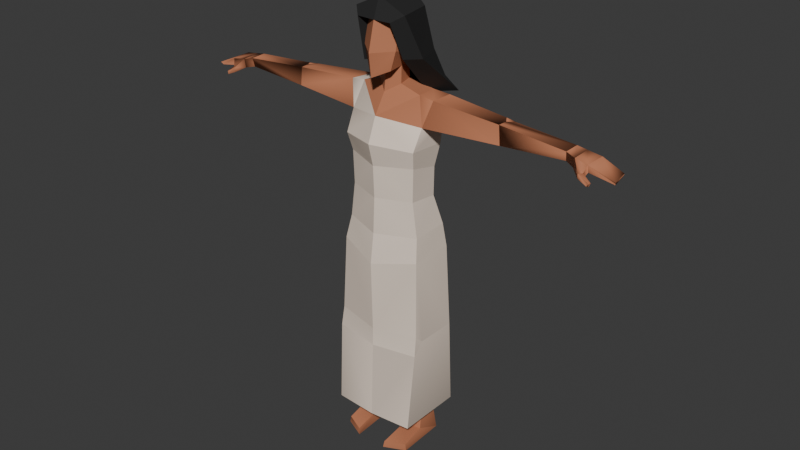 # Source: skeletalmesh_womaninwhite.blend  (saved by Blender 4.3.34; exported with 4.5.12 LTS)
import bpy
from mathutils import Matrix  # noqa: F401  (used for matrix-valued properties, if any)

bpy.ops.wm.read_factory_settings(use_empty=True)
scene = bpy.context.scene
scene.name = 'Scene'

# ---- collections
col_woman_egypt_worker_rig = bpy.data.collections.new('woman-egypt-worker-rig'); scene.collection.children.link(col_woman_egypt_worker_rig)

# ---- materials (node trees are filled in below, after node groups)
mat_5_skin_light = bpy.data.materials.new('5 SKIN-LIGHT')
mat_5_skin_light.alpha_threshold = 0.0
mat_5_skin_light.diffuse_color = (0.5089, 0.1946, 0.1022, 1.0)
mat_5_skin_light.specular_color = (0.5089, 0.1946, 0.1022)
mat_5_skin_light.roughness = 0.5
mat_17_grey_darkest = bpy.data.materials.new('17 GREY-DARKEST')
mat_17_grey_darkest.alpha_threshold = 0.0
mat_17_grey_darkest.diffuse_color = (0.08768, 0.08768, 0.08768, 1.0)
mat_17_grey_darkest.specular_color = (0.0648, 0.0648, 0.0648)
mat_17_grey_darkest.roughness = 0.5
mat_15_brown_white = bpy.data.materials.new('15 BROWN-WHITE')
mat_15_brown_white.alpha_threshold = 0.0
mat_15_brown_white.diffuse_color = (0.8879, 0.7454, 0.624, 1.0)
mat_15_brown_white.specular_color = (0.8879, 0.7454, 0.624)
mat_15_brown_white.roughness = 0.5

# ---- material node trees
mat_5_skin_light.use_nodes = True; mat_5_skin_light.node_tree.nodes.clear()
_N = mat_5_skin_light.node_tree.nodes; _L = mat_5_skin_light.node_tree.links
n0 = _N.new('ShaderNodeOutputMaterial'); n0.name = 'Material Output'; n0.location = (300, 300)
n1 = _N.new('ShaderNodeBsdfDiffuse'); n1.name = 'Diffuse BSDF'; n1.location = (10, 300)
n2 = _N.new('ShaderNodeBsdfPrincipled'); n2.name = 'Principled BSDF'; n2.location = (-49, 120)
n2.distribution = 'GGX'
n2.subsurface_method = 'BURLEY'
n2.inputs[3].default_value = 1.45
n2.inputs[13].default_value = 0.1
n2.inputs[27].default_value = (0.0, 0.0, 0.0, 1.0)
n2.inputs[28].default_value = 1.0
n3 = _N.new('ShaderNodeRGB'); n3.name = 'RGB'; n3.location = (-271, 188)
n3.outputs[0].default_value = (0.5089, 0.1946, 0.1022, 1.0)
_L.new(n3.outputs[0], n2.inputs[0])
_L.new(n3.outputs[0], n1.inputs[0])
_L.new(n2.outputs[0], n0.inputs[0])
n0.is_active_output = True
mat_17_grey_darkest.use_nodes = True; mat_17_grey_darkest.node_tree.nodes.clear()
_N = mat_17_grey_darkest.node_tree.nodes; _L = mat_17_grey_darkest.node_tree.links
n0 = _N.new('ShaderNodeOutputMaterial'); n0.name = 'Material Output'; n0.location = (264, 403)
n0.label = 'Material Out'
n1 = _N.new('ShaderNodeBsdfDiffuse'); n1.name = 'Diffuse BSDF'; n1.location = (-5, 395)
n2 = _N.new('ShaderNodeBsdfPrincipled'); n2.name = 'Principled BSDF'; n2.location = (-49, 120)
n2.distribution = 'GGX'
n2.subsurface_method = 'BURLEY'
n2.inputs[3].default_value = 1.45
n2.inputs[13].default_value = 0.1
n2.inputs[27].default_value = (0.0, 0.0, 0.0, 1.0)
n2.inputs[28].default_value = 1.0
n3 = _N.new('ShaderNodeRGB'); n3.name = 'RGB'; n3.location = (-271, 188)
n3.outputs[0].default_value = (0.02843, 0.02843, 0.02843, 1.0)
_L.new(n3.outputs[0], n2.inputs[0])
_L.new(n2.outputs[0], n0.inputs[0])
_L.new(n3.outputs[0], n1.inputs[0])
n0.is_active_output = True
mat_15_brown_white.use_nodes = True; mat_15_brown_white.node_tree.nodes.clear()
_N = mat_15_brown_white.node_tree.nodes; _L = mat_15_brown_white.node_tree.links
n0 = _N.new('ShaderNodeOutputMaterial'); n0.name = 'Material Output'; n0.location = (300, 300)
n1 = _N.new('ShaderNodeBsdfDiffuse'); n1.name = 'Diffuse BSDF'; n1.location = (10, 300)
n2 = _N.new('ShaderNodeBsdfPrincipled'); n2.name = 'Principled BSDF'; n2.location = (-49, 120)
n2.distribution = 'GGX'
n2.subsurface_method = 'BURLEY'
n2.inputs[3].default_value = 1.45
n2.inputs[13].default_value = 0.1
n2.inputs[27].default_value = (0.0, 0.0, 0.0, 1.0)
n2.inputs[28].default_value = 1.0
n3 = _N.new('ShaderNodeRGB'); n3.name = 'RGB'; n3.location = (-271, 188)
n3.outputs[0].default_value = (0.8879, 0.7454, 0.624, 1.0)
_L.new(n3.outputs[0], n2.inputs[0])
_L.new(n2.outputs[0], n0.inputs[0])
_L.new(n3.outputs[0], n1.inputs[0])
n0.is_active_output = True

# ---- world
world_world = bpy.data.worlds.new('World'); scene.world = world_world
world_world.use_nodes = True; world_world.node_tree.nodes.clear()
_N = world_world.node_tree.nodes; _L = world_world.node_tree.links
n0 = _N.new('ShaderNodeOutputWorld'); n0.name = 'World Output'; n0.location = (300, 300)
n1 = _N.new('ShaderNodeBackground'); n1.name = 'Background'; n1.location = (10, 300)
n1.inputs[0].default_value = (0.05088, 0.05088, 0.05088, 1.0)
_L.new(n1.outputs[0], n0.inputs[0])
n0.is_active_output = True
world_world.color = (0.05088, 0.05088, 0.05088)
world_world.sun_shadow_jitter_overblur = 0.0

# ---- meshes
me_woman_egypt_worker_rig = bpy.data.meshes.new('woman-egypt-worker-rig')
me_woman_egypt_worker_rig.from_pydata([(-0.1392, 0.05613, 1.196), (-0.144, 0.08948, 0.004775), (-0.1505, -0.1158, 0.005064), (-0.06784, -0.1526, 0.03196), (-0.1464, -0.1147, 0.03149), (-0.0636, -0.1563, 0.004672), (-0.1762, -0.1378, 0.1391), (-0.1754, 0.1417, 0.1377), (-0.06978, -0.02957, 0.05598), (-0.1456, -0.02096, 0.05801), (-0.07647, 0.07355, 0.005008), (-0.1832, -0.06087, 0.5124), (-0.03879, 0.03645, 1.521), (-0.1599, 0.1126, 0.8504), (-0.1729, -0.08712, 0.8588), (-0.1554, 0.06933, 1.289), (-0.1556, 0.09196, 0.9531), (-0.1839, 0.1102, 0.5132), (-0.1833, -0.09856, 0.5461), (-0.1871, -0.1103, 0.4674), (-0.1437, -0.07147, 1.227), (-0.1595, -0.06831, 0.9514), (-0.1557, -0.08797, 1.298), (-0.03964, 0.03069, 1.573), (-0.04884, -0.02401, 1.515), (-0.04786, -0.08035, 1.575), (-0.07044, -0.08013, 1.651), (-0.04824, -0.0222, 1.581), (-0.07389, -0.008042, 1.631), (-0.07161, -0.06202, 1.746), (-0.04999, 0.03968, 1.617), (-0.1285, -0.01916, 1.489), (-0.1099, 0.08369, 1.48), (-0.1593, 0.0793, 1.37), (-0.1358, 0.05811, 1.077), (-0.14, -0.06946, 1.093), (-0.07576, -0.02265, 1.698), (-0.1376, 0.001297, 0.1559), (-0.07159, -0.008274, 0.1545), (-0.08197, 0.06035, 0.1481), (-0.1365, 0.06731, 0.151), (-0.1601, -0.04523, 1.381), (-0.757, 0.05633, 1.407), (-0.7909, 0.05718, 1.403), (-0.8214, 0.05609, 1.425), (-0.8162, -0.01835, 1.392), (-0.7665, 0.05488, 1.433), (-0.7602, -0.01911, 1.394), (-0.8171, -0.02659, 1.422), (-0.8413, -0.04133, 1.37), (-0.8362, -0.04338, 1.357), (-0.8355, -0.04895, 1.371), (-0.7648, -0.02018, 1.429), (-0.8982, 0.06315, 1.374), (-0.8319, -0.05076, 1.359), (-0.9139, -0.01344, 1.383), (-0.9026, 0.06175, 1.386), (-0.9094, -0.005361, 1.371), (-0.4584, -0.005987, 1.459), (-0.465, -0.00729, 1.385), (-0.7281, 0.05213, 1.44), (-0.7268, -0.01125, 1.438), (-0.7242, 0.04973, 1.406), (-0.7239, -0.004226, 1.402), (-0.1778, 0.08819, 1.474), (-0.1869, -0.0171, 1.481), (-0.8077, -0.02647, 1.375), (-0.7936, -0.04617, 1.375), (-0.8093, -0.0368, 1.394), (-0.7962, -0.04831, 1.393), (-0.4617, 0.03132, 1.46), (-0.4824, 0.06205, 1.454), (-0.4388, 0.06701, 1.458), (-0.4415, 0.07426, 1.382), (-0.4814, 0.07061, 1.383), (-0.4641, 0.04293, 1.387), (0.1392, 0.05613, 1.196), (0.144, 0.08948, 0.004775), (0.1505, -0.1158, 0.005064), (0.06784, -0.1526, 0.03196), (0.1464, -0.1147, 0.03149), (0.0636, -0.1563, 0.004672), (1.1e-09, 0.1641, 0.1347), (-1.005e-09, -0.1499, 0.1377), (0.1762, -0.1378, 0.1391), (0.1754, 0.1417, 0.1377), (0.06978, -0.02957, 0.05598), (0.1456, -0.02096, 0.05801), (0.07647, 0.07355, 0.005008), (0.1832, -0.06087, 0.5124), (-9.14e-10, -0.1363, 0.5353), (-9.25e-10, -0.138, 0.4601), (0.03879, 0.03645, 1.521), (0.1599, 0.1126, 0.8504), (0.1729, -0.08712, 0.8588), (0.1554, 0.06933, 1.289), (0.1556, 0.09196, 0.9531), (0.1839, 0.1102, 0.5132), (0.1833, -0.09856, 0.5461), (9.454e-10, 0.141, 0.4963), (0.1871, -0.1103, 0.4674), (3.647e-10, 0.0544, 1.509), (5.628e-10, 0.08394, 1.205), (9.217e-10, 0.1375, 0.8324), (-9.641e-10, -0.1438, 0.824), (-9.914e-10, -0.1479, 1.31), (6.189e-10, 0.09231, 1.277), (8.093e-10, 0.1207, 0.9506), (-8.37e-10, -0.1248, 1.219), (0.1437, -0.07147, 1.227), (-8.494e-10, -0.1267, 0.9463), (0.1595, -0.06831, 0.9514), (0.1557, -0.08797, 1.298), (0.03964, 0.03069, 1.573), (0.04884, -0.02401, 1.515), (0.04786, -0.08035, 1.575), (0.07044, -0.08013, 1.651), (0.04824, -0.0222, 1.581), (0.07389, -0.008042, 1.631), (0.07161, -0.06202, 1.746), (0.04999, 0.03968, 1.617), (-8.678e-10, -0.1294, 1.553), (2.979e-10, 0.04443, 1.565), (-9.376e-10, -0.1398, 1.644), (-3.444e-10, -0.05137, 1.549), (3.582e-10, 0.05342, 1.614), (0.1285, -0.01916, 1.489), (0.1099, 0.08369, 1.48), (-7.353e-10, -0.1097, 1.407), (7.062e-10, 0.1053, 1.364), (5.027e-10, 0.07498, 1.474), (-3.97e-10, -0.05921, 1.484), (0.1593, 0.0793, 1.37), (5.807e-10, 0.08662, 1.071), (0.1358, 0.05811, 1.077), (0.14, -0.06946, 1.093), (-8.006e-10, -0.1194, 1.09), (0.07576, -0.02265, 1.698), (0.1376, 0.001297, 0.1559), (0.07159, -0.008274, 0.1545), (0.08197, 0.06035, 0.1481), (0.1365, 0.06731, 0.151), (0.1601, -0.04523, 1.381), (0.757, 0.05633, 1.407), (0.7909, 0.05718, 1.403), (0.8214, 0.05609, 1.425), (0.8162, -0.01835, 1.392), (0.7665, 0.05488, 1.433), (0.7602, -0.01911, 1.394), (0.8171, -0.02659, 1.422), (0.8413, -0.04133, 1.37), (0.8362, -0.04338, 1.357), (0.8355, -0.04895, 1.371), (0.7648, -0.02018, 1.429), (0.8982, 0.06315, 1.374), (0.8319, -0.05076, 1.359), (0.9139, -0.01344, 1.383), (0.9026, 0.06175, 1.386), (0.9094, -0.005361, 1.371), (0.4584, -0.005987, 1.459), (0.465, -0.00729, 1.385), (0.7281, 0.05213, 1.44), (0.7268, -0.01125, 1.438), (0.7242, 0.04973, 1.406), (0.7239, -0.004226, 1.402), (0.1778, 0.08819, 1.474), (0.1869, -0.0171, 1.481), (0.8077, -0.02647, 1.375), (0.7936, -0.04617, 1.375), (0.8093, -0.0368, 1.394), (0.7962, -0.04831, 1.393), (0.4617, 0.03132, 1.46), (0.4824, 0.06205, 1.454), (0.4388, 0.06701, 1.458), (0.4415, 0.07426, 1.382), (0.4814, 0.07061, 1.383), (0.4641, 0.04293, 1.387), (-0.1083, -0.0773, 1.782), (-0.1392, -0.01248, 1.62), (-0.08629, 0.0572, 1.785), (-0.07163, -0.1131, 1.758), (-0.1048, 0.1092, 1.615), (-0.08518, -0.06684, 1.586), (-0.04803, 0.0723, 1.572), (-0.1375, 0.1568, 1.513), (0.1083, -0.0773, 1.782), (6.375e-10, 0.09508, 1.535), (0.1371, -0.01248, 1.62), (0.08629, 0.0572, 1.785), (0.09042, 0.1092, 1.615), (0.07163, -0.1131, 1.758), (-7.517e-10, -0.1121, 1.756), (-5.555e-10, -0.08285, 1.835), (-0.1286, 0.07473, 1.445), (1.147e-09, 0.1836, 1.642), (6.372e-10, 0.09504, 1.826), (3.276e-11, 0.004886, 1.753), (0.09959, 0.1634, 1.507), (0.1836, 0.1353, 1.476), (0.09069, -0.06684, 1.622), (3.469e-10, 0.05174, 1.619), (0.07828, 0.08785, 1.461), (0.01592, 0.1626, 1.443), (1.729e-09, 0.2111, 1.526)], [], [(8, 3, 5, 10), (19, 6, 83, 91), (4, 9, 1, 2), (2, 1, 10, 5), (8, 9, 4, 3), (4, 2, 5, 3), (15, 0, 20, 22), (17, 13, 103, 99), (16, 107, 103, 13), (22, 20, 108, 105), (14, 18, 90, 104), (40, 37, 6, 7), (16, 13, 14, 21), (37, 9, 8, 38), (39, 38, 8, 10), (40, 39, 10, 1), (19, 91, 90, 18), (18, 11, 19), (15, 106, 102, 0), (21, 14, 104, 110), (34, 16, 21, 35), (34, 133, 107, 16), (13, 17, 11, 18, 14), (7, 6, 19, 11, 17), (82, 7, 17, 99), (136, 35, 21, 110), (27, 28, 30, 23), (29, 26, 123, 191), (131, 124, 27, 24), (27, 124, 121, 25), (122, 23, 30, 125), (27, 23, 12, 24), (121, 123, 26, 25), (23, 122, 101, 12), (26, 28, 27, 25), (26, 29, 36, 28), (12, 32, 31, 24), (24, 31, 128, 131), (32, 12, 101, 130), (22, 105, 128, 41), (33, 15, 22, 41), (108, 20, 35, 136), (0, 102, 133, 34), (0, 34, 35, 20), (129, 33, 32), (128, 31, 41), (15, 33, 129, 106), (7, 82, 39, 40), (82, 83, 38, 39), (6, 37, 38, 83), (1, 9, 37, 40), (42, 62, 63, 47), (48, 52, 46, 44), (57, 45, 48, 55), (44, 43, 53, 56), (53, 43, 45, 57), (43, 44, 46, 42), (45, 43, 42, 47), (52, 61, 60, 46), (50, 49, 68, 66), (66, 68, 48, 45), (45, 47, 67, 66), (52, 48, 68, 69), (60, 62, 42, 46), (49, 50, 54, 51), (57, 55, 56, 53), (55, 48, 44, 56), (73, 33, 41, 59, 75), (41, 31, 65), (73, 72, 64, 33), (63, 62, 74, 75, 59), (61, 58, 70, 71, 60), (33, 64, 32), (52, 47, 63, 61), (70, 58, 65, 64, 72), (54, 50, 66, 67), (54, 67, 69, 51), (51, 69, 68, 49), (47, 52, 69, 67), (32, 64, 65, 31), (72, 73, 74, 71), (71, 74, 62, 60), (70, 72, 71), (73, 75, 74), (61, 63, 59, 58), (59, 41, 65, 58), (86, 88, 81, 79), (100, 91, 83, 84), (80, 78, 77, 87), (78, 81, 88, 77), (86, 79, 80, 87), (80, 79, 81, 78), (95, 112, 109, 76), (97, 99, 103, 93), (96, 93, 103, 107), (112, 105, 108, 109), (94, 104, 90, 98), (141, 85, 84, 138), (96, 111, 94, 93), (138, 139, 86, 87), (140, 88, 86, 139), (141, 77, 88, 140), (100, 98, 90, 91), (98, 100, 89), (95, 76, 102, 106), (111, 110, 104, 94), (134, 135, 111, 96), (134, 96, 107, 133), (93, 94, 98, 89, 97), (85, 97, 89, 100, 84), (82, 99, 97, 85), (136, 110, 111, 135), (117, 113, 120, 118), (119, 191, 123, 116), (131, 114, 117, 124), (117, 115, 121, 124), (122, 125, 120, 113), (117, 114, 92, 113), (121, 115, 116, 123), (113, 92, 101, 122), (116, 115, 117, 118), (116, 118, 137, 119), (92, 114, 126, 127), (114, 131, 128, 126), (127, 130, 101, 92), (112, 142, 128, 105), (132, 142, 112, 95), (108, 136, 135, 109), (76, 134, 133, 102), (76, 109, 135, 134), (130, 127, 132, 129), (128, 142, 126), (95, 106, 129, 132), (85, 141, 140, 82), (82, 140, 139, 83), (84, 83, 139, 138), (77, 141, 138, 87), (143, 148, 164, 163), (149, 145, 147, 153), (158, 156, 149, 146), (145, 157, 154, 144), (154, 158, 146, 144), (144, 143, 147, 145), (146, 148, 143, 144), (153, 147, 161, 162), (151, 167, 169, 150), (167, 146, 149, 169), (146, 167, 168, 148), (153, 170, 169, 149), (161, 147, 143, 163), (150, 152, 155, 151), (158, 154, 157, 156), (156, 157, 145, 149), (174, 176, 160, 142, 132), (142, 166, 126), (174, 132, 165, 173), (164, 160, 176, 175, 163), (162, 161, 172, 171, 159), (132, 127, 165), (153, 162, 164, 148), (171, 173, 165, 166, 159), (155, 168, 167, 151), (155, 152, 170, 168), (152, 150, 169, 170), (148, 168, 170, 153), (127, 126, 166, 165), (173, 172, 175, 174), (172, 161, 163, 175), (171, 172, 173), (174, 175, 176), (162, 159, 160, 164), (160, 159, 166, 142), (130, 129, 32), (180, 191, 192, 177), (182, 178, 181, 183), (177, 178, 182, 180), (182, 200, 196, 180), (177, 192, 195, 179), (181, 179, 195, 194), (191, 180, 196), (184, 181, 194, 203), (178, 177, 179, 181), (190, 185, 192, 191), (202, 203, 197, 198), (201, 186, 193), (185, 190, 199, 187), (199, 190, 196, 200), (185, 188, 195, 192), (189, 194, 195, 188), (191, 196, 190), (199, 201, 198, 187), (187, 198, 197, 189), (199, 200, 186, 201), (197, 203, 194, 189), (198, 201, 193, 202), (187, 189, 188, 185), (202, 193, 184, 203), (200, 182, 183, 186), (186, 183, 193), (184, 193, 183, 181)])
me_woman_egypt_worker_rig.polygons.foreach_set('material_index', [0, 2, 0, 0, 0, 0, 2, 2, 2, 2, 2, 2, 2, 0, 0, 0, 2, 2, 2, 2, 2, 2, 2, 2, 2, 2, 0, 0, 0, 0, 0, 0, 0, 0, 0, 0, 0, 0, 0, 2, 2, 2, 2, 2, 2, 2, 2, 2, 2, 2, 0, 0, 0, 0, 0, 0, 0, 0, 0, 0, 0, 0, 0, 0, 0, 0, 0, 0, 2, 0, 0, 0, 2, 0, 0, 0, 0, 0, 0, 2, 0, 0, 0, 0, 0, 0, 0, 2, 0, 0, 0, 0, 2, 2, 2, 2, 2, 2, 2, 0, 0, 0, 2, 2, 2, 2, 2, 2, 2, 2, 2, 2, 0, 0, 0, 0, 0, 0, 0, 0, 0, 0, 0, 0, 0, 2, 2, 2, 2, 2, 0, 0, 2, 2, 2, 2, 0, 0, 0, 0, 0, 0, 0, 0, 0, 0, 0, 0, 0, 0, 0, 0, 0, 0, 0, 0, 0, 0, 0, 0, 0, 0, 0, 0, 0, 0, 0, 0, 0, 0, 0, 0, 0, 1, 1, 1, 1, 1, 1, 1, 1, 1, 1, 1, 1, 1, 1, 1, 1, 1, 1, 1, 1, 1, 1, 1, 1, 1, 1, 1])
_uv = me_woman_egypt_worker_rig.uv_layers.new(name='UVTex')
_uv.uv.foreach_set('vector', [0.8628, 0.4772, 0.9138, 0.5263, 0.909, 0.5375, 0.8008, 0.4803, 0.3458, 0.5471, 0.302, 0.6322, 0.2636, 0.6348, 0.2746, 0.5343, 0.9243, 0.4951, 0.908, 0.4491, 0.9439, 0.394, 0.9349, 0.4961, 0.9349, 0.4961, 0.9439, 0.394, 0.9771, 0.4038, 0.9771, 0.5187, 0.8628, 0.4772, 0.908, 0.4491, 0.9243, 0.4951, 0.9138, 0.5263, 0.9243, 0.4951, 0.9349, 0.4961, 0.9233, 0.5316, 0.9138, 0.5263, 0.494, 0.114, 0.4906, 0.1694, 0.4111, 0.1467, 0.4112, 0.1062, 0.4453, 0.5566, 0.4891, 0.3882, 0.5832, 0.4065, 0.5362, 0.6086, 0.4881, 0.329, 0.5845, 0.3301, 0.5832, 0.4065, 0.4891, 0.3882, 0.4112, 0.1062, 0.4111, 0.1467, 0.3195, 0.1431, 0.3279, 0.08823, 0.3855, 0.3685, 0.3584, 0.5158, 0.278, 0.5032, 0.2924, 0.3714, 0.3513, 0.6861, 0.3282, 0.6738, 0.302, 0.6322, 0.3797, 0.6823, 0.4881, 0.329, 0.4891, 0.3882, 0.3855, 0.3685, 0.3968, 0.3183, 0.8676, 0.4071, 0.908, 0.4491, 0.8628, 0.4772, 0.8438, 0.4239, 0.8168, 0.4261, 0.8438, 0.4239, 0.8628, 0.4772, 0.8008, 0.4803, 0.8824, 0.3835, 0.8858, 0.3606, 0.9463, 0.3649, 0.9439, 0.394, 0.3458, 0.5471, 0.2746, 0.5343, 0.278, 0.5032, 0.3584, 0.5158, 0.3584, 0.5158, 0.3706, 0.535, 0.3458, 0.5471, 0.494, 0.114, 0.5817, 0.1262, 0.5782, 0.1686, 0.4906, 0.1694, 0.3968, 0.3183, 0.3855, 0.3685, 0.2924, 0.3714, 0.2999, 0.3043, 0.4868, 0.2479, 0.4881, 0.329, 0.3968, 0.3183, 0.4038, 0.2306, 0.4868, 0.2479, 0.5775, 0.25, 0.5845, 0.3301, 0.4881, 0.329, 0.4891, 0.3882, 0.4453, 0.5566, 0.3706, 0.535, 0.3584, 0.5158, 0.3855, 0.3685, 0.3797, 0.6823, 0.302, 0.6322, 0.3458, 0.5471, 0.3706, 0.535, 0.4453, 0.5566, 0.4056, 0.7534, 0.3797, 0.6823, 0.4453, 0.5566, 0.5362, 0.6086, 0.3096, 0.2206, 0.4038, 0.2306, 0.3968, 0.3183, 0.2999, 0.3043, 0.9144, 0.2378, 0.9381, 0.2497, 0.9293, 0.2661, 0.9106, 0.2652, 0.9765, 0.2439, 0.951, 0.2318, 0.9567, 0.2092, 0.9866, 0.2188, 0.8586, 0.1796, 0.9045, 0.1927, 0.9144, 0.2378, 0.8648, 0.232, 0.9144, 0.2378, 0.9045, 0.1927, 0.9401, 0.2039, 0.9323, 0.2188, 0.9111, 0.2831, 0.9106, 0.2652, 0.9293, 0.2661, 0.9276, 0.2831, 0.9144, 0.2378, 0.9106, 0.2652, 0.882, 0.2741, 0.8648, 0.232, 0.9401, 0.2039, 0.9567, 0.2092, 0.951, 0.2318, 0.9323, 0.2188, 0.9106, 0.2652, 0.9111, 0.2831, 0.8932, 0.2959, 0.882, 0.2741, 0.951, 0.2318, 0.9381, 0.2497, 0.9144, 0.2378, 0.9323, 0.2188, 0.951, 0.2318, 0.9765, 0.2439, 0.9591, 0.2519, 0.9381, 0.2497, 0.882, 0.2741, 0.8379, 0.301, 0.8222, 0.2613, 0.8648, 0.232, 0.8648, 0.232, 0.8222, 0.2613, 0.8008, 0.1653, 0.8586, 0.1796, 0.8379, 0.301, 0.882, 0.2741, 0.8932, 0.2959, 0.8848, 0.3115, 0.4112, 0.1062, 0.3279, 0.08823, 0.339, 0.02501, 0.4328, 0.06283, 0.4968, 0.07153, 0.494, 0.114, 0.4112, 0.1062, 0.4328, 0.06283, 0.3195, 0.1431, 0.4111, 0.1467, 0.4038, 0.2306, 0.3096, 0.2206, 0.4906, 0.1694, 0.5782, 0.1686, 0.5775, 0.25, 0.4868, 0.2479, 0.4906, 0.1694, 0.4868, 0.2479, 0.4038, 0.2306, 0.4111, 0.1467, 0.5845, 0.07302, 0.4968, 0.07153, 0.5106, 0.009313, 0.339, 0.02501, 0.4475, 0.000232, 0.4328, 0.06283, 0.494, 0.114, 0.4968, 0.07153, 0.5845, 0.07302, 0.5817, 0.1262, 0.3797, 0.6823, 0.4056, 0.7534, 0.3411, 0.7129, 0.3513, 0.6861, 0.2472, 0.7831, 0.2636, 0.6348, 0.2972, 0.6935, 0.2985, 0.7316, 0.302, 0.6322, 0.3282, 0.6738, 0.2972, 0.6935, 0.2636, 0.6348, 0.9439, 0.394, 0.908, 0.4491, 0.8676, 0.4071, 0.8824, 0.3835, 0.08042, 0.8549, 0.09585, 0.8589, 0.09595, 0.8884, 0.07519, 0.8926, 0.05208, 0.9097, 0.07806, 0.9084, 0.08309, 0.9442, 0.05771, 0.9476, 0.001216, 0.9207, 0.04206, 0.8984, 0.05208, 0.9097, 0.004568, 0.9274, 0.05771, 0.9476, 0.07111, 0.9584, 0.02037, 0.9675, 0.01888, 0.9614, 0.008476, 0.8464, 0.06357, 0.8531, 0.04743, 0.8898, 0.0003977, 0.88, 0.07111, 0.9584, 0.05771, 0.9476, 0.08309, 0.9442, 0.08752, 0.9571, 0.04743, 0.8898, 0.06357, 0.8531, 0.08042, 0.8549, 0.07519, 0.8926, 0.07806, 0.9084, 0.09792, 0.9083, 0.1018, 0.9407, 0.08309, 0.9442, 0.8009, 0.5437, 0.8066, 0.545, 0.8117, 0.5654, 0.8008, 0.5598, 0.8008, 0.5598, 0.8117, 0.5654, 0.8071, 0.5816, 0.8011, 0.5687, 0.8425, 0.5463, 0.8425, 0.5749, 0.8265, 0.5575, 0.8319, 0.5471, 0.8332, 0.5905, 0.8071, 0.5816, 0.8117, 0.5654, 0.8209, 0.5649, 0.1018, 0.9407, 0.1037, 0.9577, 0.08752, 0.9571, 0.08309, 0.9442, 0.8066, 0.545, 0.8105, 0.5395, 0.8143, 0.5418, 0.8106, 0.5464, 0.000232, 0.9335, 0.004568, 0.9274, 0.01888, 0.9614, 0.01331, 0.9645, 0.004568, 0.9274, 0.05208, 0.9097, 0.05771, 0.9476, 0.01888, 0.9614, 0.235, 0.8231, 0.3686, 0.7835, 0.3845, 0.8431, 0.2322, 0.8646, 0.2273, 0.8404, 0.4328, 0.06283, 0.4475, 0.000232, 0.46, 0.03053, 0.2465, 0.9762, 0.2516, 0.9383, 0.382, 0.9472, 0.3845, 0.9998, 0.09595, 0.8884, 0.09585, 0.8589, 0.2161, 0.8292, 0.2273, 0.8404, 0.2322, 0.8646, 0.09792, 0.9083, 0.24, 0.9015, 0.2393, 0.9209, 0.229, 0.9372, 0.1018, 0.9407, 0.4968, 0.07153, 0.4861, 0.03096, 0.5106, 0.009313, 0.07806, 0.9084, 0.07519, 0.8926, 0.09595, 0.8884, 0.09792, 0.9083, 0.2393, 0.9209, 0.24, 0.9015, 0.377, 0.8949, 0.382, 0.9472, 0.2516, 0.9383, 0.8143, 0.5418, 0.816, 0.5379, 0.8319, 0.5471, 0.8265, 0.5575, 0.8143, 0.5418, 0.8265, 0.5575, 0.8209, 0.5649, 0.8106, 0.5464, 0.8106, 0.5464, 0.8209, 0.5649, 0.8117, 0.5654, 0.8066, 0.545, 0.8425, 0.5749, 0.8332, 0.5905, 0.8209, 0.5649, 0.8265, 0.5575, 0.5106, 0.009313, 0.4861, 0.03096, 0.46, 0.03053, 0.4475, 0.000232, 0.2516, 0.9383, 0.2465, 0.9762, 0.2268, 0.9736, 0.229, 0.9372, 0.229, 0.9372, 0.2268, 0.9736, 0.1037, 0.9577, 0.1018, 0.9407, 0.2393, 0.9209, 0.2516, 0.9383, 0.229, 0.9372, 0.235, 0.8231, 0.2273, 0.8404, 0.2161, 0.8292, 0.09792, 0.9083, 0.09595, 0.8884, 0.2322, 0.8646, 0.24, 0.9015, 0.2322, 0.8646, 0.3845, 0.8431, 0.377, 0.8949, 0.24, 0.9015, 0.4469, 0.8438, 0.3849, 0.8407, 0.4931, 0.7835, 0.4979, 0.7947, 0.2024, 0.5314, 0.2746, 0.5343, 0.2636, 0.6348, 0.2267, 0.6239, 0.5084, 0.8259, 0.519, 0.8249, 0.528, 0.927, 0.4921, 0.8719, 0.519, 0.8249, 0.5612, 0.8023, 0.5612, 0.9172, 0.528, 0.927, 0.4469, 0.8438, 0.4979, 0.7947, 0.5084, 0.8259, 0.4921, 0.8719, 0.5084, 0.8259, 0.4979, 0.7947, 0.5074, 0.7894, 0.519, 0.8249, 0.1479, 0.06565, 0.2386, 0.07872, 0.2273, 0.1207, 0.1403, 0.1257, 0.1033, 0.5194, 0.003755, 0.5508, 0.000232, 0.3438, 0.09621, 0.3453, 0.1097, 0.2873, 0.09621, 0.3453, 0.000232, 0.3438, 0.01439, 0.2689, 0.2386, 0.07872, 0.3279, 0.08823, 0.3195, 0.1431, 0.2273, 0.1207, 0.202, 0.3481, 0.2924, 0.3714, 0.278, 0.5032, 0.1968, 0.4981, 0.1671, 0.6656, 0.1404, 0.6558, 0.2267, 0.6239, 0.1922, 0.6587, 0.1097, 0.2873, 0.2018, 0.2963, 0.202, 0.3481, 0.09621, 0.3453, 0.4517, 0.9139, 0.4279, 0.8971, 0.4469, 0.8438, 0.4921, 0.8719, 0.4009, 0.8949, 0.3849, 0.8407, 0.4469, 0.8438, 0.4279, 0.8971, 0.4665, 0.9375, 0.528, 0.927, 0.5304, 0.9561, 0.4699, 0.9604, 0.2024, 0.5314, 0.1968, 0.4981, 0.278, 0.5032, 0.2746, 0.5343, 0.1968, 0.4981, 0.2024, 0.5314, 0.1807, 0.5143, 0.1479, 0.06565, 0.1403, 0.1257, 0.05028, 0.111, 0.05263, 0.06814, 0.2018, 0.2963, 0.2999, 0.3043, 0.2924, 0.3714, 0.202, 0.3481, 0.1279, 0.2067, 0.2144, 0.2075, 0.2018, 0.2963, 0.1097, 0.2873, 0.1279, 0.2067, 0.1097, 0.2873, 0.01439, 0.2689, 0.03692, 0.1916, 0.09621, 0.3453, 0.202, 0.3481, 0.1968, 0.4981, 0.1807, 0.5143, 0.1033, 0.5194, 0.1404, 0.6558, 0.1033, 0.5194, 0.1807, 0.5143, 0.2024, 0.5314, 0.2267, 0.6239, 0.1, 0.7193, 0.003755, 0.5508, 0.1033, 0.5194, 0.1404, 0.6558, 0.3096, 0.2206, 0.2999, 0.3043, 0.2018, 0.2963, 0.2144, 0.2075, 0.9386, 0.1609, 0.9521, 0.1359, 0.9678, 0.1467, 0.9651, 0.1654, 0.9931, 0.1926, 0.9866, 0.2188, 0.9567, 0.2092, 0.9653, 0.1875, 0.8586, 0.1796, 0.8918, 0.136, 0.9386, 0.1609, 0.9045, 0.1927, 0.9386, 0.1609, 0.9423, 0.1872, 0.9401, 0.2039, 0.9045, 0.1927, 0.9637, 0.1219, 0.9769, 0.132, 0.9678, 0.1467, 0.9521, 0.1359, 0.9386, 0.1609, 0.8918, 0.136, 0.9339, 0.11, 0.9521, 0.1359, 0.9401, 0.2039, 0.9423, 0.1872, 0.9653, 0.1875, 0.9567, 0.2092, 0.9521, 0.1359, 0.9339, 0.11, 0.9581, 0.1006, 0.9637, 0.1219, 0.9653, 0.1875, 0.9423, 0.1872, 0.9386, 0.1609, 0.9651, 0.1654, 0.9653, 0.1875, 0.9651, 0.1654, 0.9835, 0.1758, 0.9931, 0.1926, 0.9339, 0.11, 0.8918, 0.136, 0.8674, 0.08174, 0.9177, 0.05471, 0.8918, 0.136, 0.8586, 0.1796, 0.8008, 0.1653, 0.8674, 0.08174, 0.9177, 0.05471, 0.9625, 0.08295, 0.9581, 0.1006, 0.9339, 0.11, 0.2386, 0.07872, 0.2291, 0.02438, 0.339, 0.02501, 0.3279, 0.08823, 0.1521, 0.01589, 0.2291, 0.02438, 0.2386, 0.07872, 0.1479, 0.06565, 0.3195, 0.1431, 0.3096, 0.2206, 0.2144, 0.2075, 0.2273, 0.1207, 0.1403, 0.1257, 0.1279, 0.2067, 0.03692, 0.1916, 0.05028, 0.111, 0.1403, 0.1257, 0.2273, 0.1207, 0.2144, 0.2075, 0.1279, 0.2067, 0.9625, 0.08295, 0.9177, 0.05471, 0.9367, 0.000232, 0.9931, 0.0432, 0.8008, 0.1653, 0.8013, 0.07131, 0.8674, 0.08174, 0.1479, 0.06565, 0.05263, 0.06814, 0.05417, 0.01392, 0.1521, 0.01589, 0.1404, 0.6558, 0.1671, 0.6656, 0.1712, 0.6938, 0.1, 0.7193, 0.2472, 0.7831, 0.2085, 0.7216, 0.218, 0.6847, 0.2636, 0.6348, 0.2267, 0.6239, 0.2636, 0.6348, 0.218, 0.6847, 0.1922, 0.6587, 0.528, 0.927, 0.4665, 0.9375, 0.4517, 0.9139, 0.4921, 0.8719, 0.6652, 0.7401, 0.66, 0.7024, 0.6807, 0.7066, 0.6806, 0.7361, 0.6369, 0.6852, 0.6425, 0.6474, 0.6679, 0.6508, 0.6628, 0.6866, 0.586, 0.6743, 0.5893, 0.6676, 0.6369, 0.6852, 0.6268, 0.6966, 0.6425, 0.6474, 0.6037, 0.6336, 0.6051, 0.6275, 0.6559, 0.6366, 0.5932, 0.7486, 0.5852, 0.7149, 0.6322, 0.7052, 0.6483, 0.7419, 0.6559, 0.6366, 0.6723, 0.6379, 0.6679, 0.6508, 0.6425, 0.6474, 0.6322, 0.7052, 0.66, 0.7024, 0.6652, 0.7401, 0.6483, 0.7419, 0.6628, 0.6866, 0.6679, 0.6508, 0.6866, 0.6543, 0.6827, 0.6867, 0.585, 0.8588, 0.585, 0.8427, 0.5959, 0.837, 0.5907, 0.8575, 0.585, 0.8427, 0.5853, 0.8338, 0.5913, 0.8208, 0.5959, 0.837, 0.6267, 0.8561, 0.6161, 0.8553, 0.6107, 0.845, 0.6267, 0.8276, 0.6173, 0.8119, 0.6051, 0.8375, 0.5959, 0.837, 0.5913, 0.8208, 0.6866, 0.6543, 0.6679, 0.6508, 0.6723, 0.6379, 0.6885, 0.6373, 0.5907, 0.8575, 0.5948, 0.8561, 0.5984, 0.8606, 0.5947, 0.863, 0.585, 0.6615, 0.5981, 0.6305, 0.6037, 0.6336, 0.5893, 0.6676, 0.5893, 0.6676, 0.6037, 0.6336, 0.6425, 0.6474, 0.6369, 0.6852, 0.8197, 0.7719, 0.8121, 0.7546, 0.817, 0.7304, 0.9692, 0.7519, 0.9533, 0.8115, 0.8013, 0.07131, 0.8546, 0.05113, 0.8674, 0.08174, 0.8312, 0.6188, 0.9692, 0.5952, 0.9668, 0.6478, 0.8364, 0.6567, 0.6807, 0.7066, 0.817, 0.7304, 0.8121, 0.7546, 0.8009, 0.7658, 0.6806, 0.7361, 0.6827, 0.6867, 0.6866, 0.6543, 0.8138, 0.6578, 0.8241, 0.6741, 0.8248, 0.6935, 0.9367, 0.000232, 0.9177, 0.05471, 0.8983, 0.02783, 0.6628, 0.6866, 0.6827, 0.6867, 0.6807, 0.7066, 0.66, 0.7024, 0.8241, 0.6741, 0.8364, 0.6567, 0.9668, 0.6478, 0.9617, 0.7001, 0.8248, 0.6935, 0.5984, 0.8606, 0.6107, 0.845, 0.6161, 0.8553, 0.6002, 0.8645, 0.5984, 0.8606, 0.5948, 0.8561, 0.6051, 0.8375, 0.6107, 0.845, 0.5948, 0.8561, 0.5907, 0.8575, 0.5959, 0.837, 0.6051, 0.8375, 0.6267, 0.8276, 0.6107, 0.845, 0.6051, 0.8375, 0.6173, 0.8119, 0.9177, 0.05471, 0.8674, 0.08174, 0.8546, 0.05113, 0.8983, 0.02783, 0.8364, 0.6567, 0.8138, 0.6578, 0.8116, 0.6214, 0.8312, 0.6188, 0.8138, 0.6578, 0.6866, 0.6543, 0.6885, 0.6373, 0.8116, 0.6214, 0.8241, 0.6741, 0.8138, 0.6578, 0.8364, 0.6567, 0.8197, 0.7719, 0.8009, 0.7658, 0.8121, 0.7546, 0.6827, 0.6867, 0.8248, 0.6935, 0.817, 0.7304, 0.6807, 0.7066, 0.817, 0.7304, 0.8248, 0.6935, 0.9617, 0.7001, 0.9692, 0.7519, 0.8848, 0.3115, 0.8756, 0.3601, 0.8379, 0.301, 0.7168, 0.2671, 0.7159, 0.3097, 0.6659, 0.3074, 0.6928, 0.2519, 0.7325, 0.199, 0.7095, 0.1922, 0.6832, 0.13, 0.7477, 0.1241, 0.6928, 0.2519, 0.7095, 0.1922, 0.7325, 0.199, 0.7168, 0.2671, 0.7325, 0.199, 0.7862, 0.162, 0.8004, 0.2491, 0.7168, 0.2671, 0.6928, 0.2519, 0.6659, 0.3074, 0.5923, 0.2373, 0.644, 0.2214, 0.6832, 0.13, 0.644, 0.2214, 0.5923, 0.2373, 0.6017, 0.1207, 0.7159, 0.3097, 0.7168, 0.2671, 0.7852, 0.3129, 0.6824, 0.06269, 0.6832, 0.13, 0.6017, 0.1207, 0.6089, 0.05677, 0.7095, 0.1922, 0.6928, 0.2519, 0.644, 0.2214, 0.6832, 0.13, 0.7129, 0.3521, 0.6883, 0.3654, 0.6659, 0.3074, 0.7159, 0.3097, 0.6997, 0.5589, 0.6337, 0.5511, 0.6758, 0.5088, 0.6932, 0.4936, 0.7237, 0.5087, 0.7764, 0.4973, 0.8004, 0.5948, 0.6883, 0.3654, 0.7129, 0.3521, 0.7274, 0.4189, 0.7017, 0.4349, 0.7274, 0.4189, 0.7129, 0.3521, 0.7929, 0.3657, 0.7933, 0.4499, 0.6883, 0.3654, 0.6357, 0.39, 0.585, 0.3713, 0.6659, 0.3074, 0.6524, 0.4672, 0.5925, 0.4898, 0.585, 0.3713, 0.6357, 0.39, 0.7159, 0.3097, 0.7852, 0.3129, 0.7129, 0.3521, 0.7274, 0.4189, 0.7237, 0.5087, 0.6932, 0.4936, 0.7017, 0.4349, 0.7017, 0.4349, 0.6932, 0.4936, 0.6758, 0.5088, 0.6524, 0.4672, 0.7274, 0.4189, 0.7933, 0.4499, 0.7764, 0.4973, 0.7237, 0.5087, 0.6758, 0.5088, 0.6337, 0.5511, 0.5925, 0.4898, 0.6524, 0.4672, 0.6932, 0.4936, 0.7237, 0.5087, 0.8004, 0.5948, 0.6997, 0.5589, 0.7017, 0.4349, 0.6524, 0.4672, 0.6357, 0.39, 0.6883, 0.3654, 0.6249, 0.000232, 0.7175, 0.02175, 0.6824, 0.06269, 0.6089, 0.05677, 0.7862, 0.162, 0.7325, 0.199, 0.7477, 0.1241, 0.7872, 0.09776, 0.7872, 0.09776, 0.7477, 0.1241, 0.7175, 0.02175, 0.6824, 0.06269, 0.7175, 0.02175, 0.7477, 0.1241, 0.6832, 0.13])
me_woman_egypt_worker_rig.materials.append(mat_5_skin_light)
me_woman_egypt_worker_rig.materials.append(mat_17_grey_darkest)
me_woman_egypt_worker_rig.materials.append(mat_15_brown_white)
me_woman_egypt_worker_rig.use_remesh_preserve_volume = False
me_woman_egypt_worker_rig.use_remesh_preserve_attributes = False
me_woman_egypt_worker_rig.use_mirror_vertex_groups = False
me_woman_egypt_worker_rig.update()
me_woman_egypt_worker_rig.normals_split_custom_set([tuple(v) for v in zip(*[iter([0.9815, -0.07105, 0.1779, 0.9844, -0.1464, 0.09775, 0.9783, 0.1932, -0.07489, 0.9844, 0.07014, 0.1612, -0.07623, -0.9936, -0.0834, -0.1839, -0.9716, -0.1492, 0.06462, -0.9952, 0.07415, -0.1165, -0.965, 0.235, -0.9683, 0.01024, 0.2494, -0.9556, 0.08261, 0.283, -0.9814, 0.1442, 0.1268, -0.9834, -0.1582, 0.08857, -0.01631, 0.04131, -0.999, 0.042, 0.01005, -0.9991, 0.1256, -0.07393, -0.9893, -0.1717, -0.02727, -0.9848, -0.002362, -0.01067, 0.9999, -0.1006, -0.417, 0.9033, 0.08826, -0.3429, 0.9352, 0.1267, -0.3375, 0.9327, -0.4925, -0.8645, -0.1002, -0.4997, -0.845, 0.1905, -0.3597, -0.9023, 0.2377, -0.3511, -0.8932, 0.2809, -0.9832, -0.006892, -0.1823, -0.9855, -0.01948, -0.1688, -0.9861, -0.01187, -0.1658, -0.9861, -0.001981, -0.1659, -0.2048, 0.9788, 0.002912, -0.1623, 0.9852, 0.05425, -0.1617, 0.9868, -0.01095, -0.2439, 0.9698, 0.009668, -0.1603, 0.9639, 0.2127, -0.1573, 0.9762, 0.1495, -0.1719, 0.9699, 0.1722, -0.2013, 0.9661, 0.1618, -0.3644, -0.8877, -0.2813, -0.3076, -0.9095, -0.2798, -0.327, -0.9082, -0.2614, -0.3286, -0.9145, -0.2359, -0.2551, -0.9669, -0.008437, -0.2203, -0.9749, -0.03106, -0.2257, -0.974, -0.02136, -0.2198, -0.9747, 0.04034, 0.583, -0.01369, -0.8124, 0.5672, -0.08741, -0.8189, 0.1628, -0.1863, -0.9689, 0.3949, 0.2026, -0.8961, -0.9962, 0.04943, 0.07186, -0.9951, 0.03061, 0.09355, -0.999, 0.009269, 0.04376, -0.9918, 0.003005, 0.1279, -0.3086, -0.9031, 0.2987, 0.07645, -0.9824, 0.1706, 0.1073, -0.9784, 0.1767, -0.0682, -0.8975, 0.4357, 0.9892, -0.1247, 0.07679, 0.9841, -0.08367, 0.1568, 0.9858, -0.01192, -0.1673, 0.9556, 0.1183, 0.2698, 0.4091, 0.9015, 0.1411, 0.2532, 0.9635, -0.08707, -0.04876, 0.9955, 0.08171, 0.1507, 0.9219, 0.3568, -0.1298, -0.9897, 0.06037, -0.1492, -0.9774, 0.1497, -0.233, -0.9671, 0.1021, -0.1991, -0.9783, 0.05668, -0.9952, 0.0217, 0.09557, -0.9971, 0.07248, -0.02248, -0.9999, -0.009105, 0.014, -0.1516, 0.9773, -0.1483, 0.2111, 0.9766, 0.04217, -0.1165, 0.9741, -0.1939, -0.1702, 0.9773, -0.1264, -0.3051, -0.9394, 0.1566, -0.2842, -0.9432, 0.1721, -0.277, -0.9503, 0.1424, -0.2699, -0.9402, 0.2077, -0.9904, 0.0371, 0.1329, -0.9881, 0.01683, 0.153, -0.9949, 0.003134, 0.1013, -0.9824, -0.01362, 0.1864, -0.1794, 0.9298, 0.3213, -0.1799, 0.949, 0.2591, -0.1949, 0.9401, 0.2795, -0.2233, 0.936, 0.272, -0.999, 0.0312, 0.03151, -0.998, 0.06282, 0.01119, -0.9991, -0.03432, 0.02671, -0.9997, -0.01646, 0.01693, -0.9963, -0.01586, 0.08502, -0.9679, 0.1205, -0.2205, -0.9651, -0.2556, -0.05761, -0.9994, -0.02866, 0.02031, -0.9982, 0.04474, 0.03956, -0.9989, 0.04608, 0.007871, -0.3371, 0.9414, 0.009094, -0.2099, 0.9777, 0.01099, -0.1969, 0.9703, 0.1406, -0.1382, 0.9903, -0.01333, -0.3077, -0.9485, 0.07526, -0.341, -0.9398, 0.02376, -0.3201, -0.9464, 0.04314, -0.3088, -0.9511, 0.01107, -0.8976, 0.2015, -0.3922, -0.8976, 0.2015, -0.3922, -0.8976, 0.2015, -0.3922, -0.8976, 0.2015, -0.3922, -0.6048, -0.7782, 0.1691, -0.6048, -0.7782, 0.1691, -0.6048, -0.7782, 0.1691, -0.6048, -0.7782, 0.1691, -0.5217, -0.8507, 0.06476, -0.6474, -0.7597, 0.0616, -0.6264, -0.7795, -0.00938, -0.5217, -0.8507, 0.06476, -0.6017, 0.2129, -0.7698, -0.2669, 0.1467, -0.9525, -0.5288, 0.07187, -0.8457, -0.5992, 0.05893, -0.7984, -0.3088, 0.9271, -0.2125, -0.3088, 0.9271, -0.2125, -0.3088, 0.9271, -0.2125, -0.3088, 0.9271, -0.2125, -0.9867, 0.1624, 0.003345, -0.9867, 0.1624, 0.003345, -0.9867, 0.1624, 0.003345, -0.9867, 0.1624, 0.003345, -0.7095, -0.7026, -0.05448, -0.6884, -0.7122, -0.1373, -0.7721, -0.6093, -0.1806, -0.666, -0.6979, -0.2632, -0.3419, 0.9303, 0.133, -0.3419, 0.9303, 0.133, -0.3419, 0.9303, 0.133, -0.3419, 0.9303, 0.133, -0.9339, -0.06401, -0.3518, -0.9339, -0.06401, -0.3518, -0.9339, -0.06401, -0.3518, -0.9339, -0.06401, -0.3518, -0.9968, -0.07835, -0.01702, -0.9968, -0.07835, -0.01702, -0.9968, -0.07835, -0.01702, -0.9968, -0.07835, -0.01702, -0.3783, 0.07891, 0.9223, -0.4355, -0.03575, 0.8995, -0.3343, 0.05425, 0.9409, -0.3783, 0.07891, 0.9223, -0.2376, -0.8006, 0.5501, -0.2699, -0.8153, 0.5123, -0.2219, -0.8208, 0.5264, -0.2128, -0.8087, 0.5484, 0.09763, 0.6702, 0.7357, 0.03447, 0.7618, 0.6469, 0.03447, 0.7618, 0.6469, -0.05059, 0.7616, 0.6461, -0.3739, -0.8517, 0.367, -0.3672, -0.8575, 0.3602, -0.4041, -0.7886, 0.4636, -0.6179, -0.619, 0.4849, -0.998, 0.0002117, -0.06312, -0.9986, -0.01261, -0.05171, -0.999, -0.001898, -0.04445, -0.9514, -0.1258, 0.281, -0.3118, -0.9502, -0.00013, -0.342, -0.9383, -0.05093, -0.3243, -0.9454, -0.03137, -0.3129, -0.9476, -0.06372, -0.1825, 0.9831, 0.01382, -0.2031, 0.9792, -0.003027, -0.2186, 0.9756, 0.01865, -0.2456, 0.9693, 0.007096, -0.9986, 0.02654, -0.04609, -0.9997, 0.01125, -0.02316, -0.9971, -0.006921, -0.07586, -0.9991, 0.0349, -0.02464, -0.004698, 0.9972, 0.07459, -0.1145, 0.9888, 0.09521, 0.08552, 0.9823, 0.1666, -0.3353, -0.8456, 0.4154, -0.4586, -0.8539, 0.2462, -0.3739, -0.9003, 0.2228, -0.1582, 0.9802, -0.1189, -0.3432, 0.9071, 0.2436, 0.2244, 0.9727, 0.05945, 0.03476, 0.8643, -0.5018, -0.003502, 0.02677, -0.9996, -0.07655, -0.3376, -0.9382, -0.2274, -0.1742, -0.9581, -0.1519, 0.04678, -0.9873, -0.1223, -0.2206, -0.9677, -0.2338, -0.2538, -0.9386, -0.4063, -0.03976, -0.9129, -0.0632, 0.1838, -0.9809, -0.2138, 0.07519, -0.974, -0.03978, 0.3278, -0.9439, 0.2102, 0.2091, -0.955, 0.1269, -0.0674, -0.9896, -0.9763, 0.1584, -0.1478, -0.9811, -0.1931, 0.007945, -0.9602, -0.05826, 0.2733, -0.9565, 0.2325, 0.1763, 0.8711, 0.1819, -0.4562, 0.2241, -0.7524, -0.6194, 0.5383, -0.5562, -0.6331, 0.1092, 0.9457, -0.306, -0.2941, -0.7751, 0.5592, -0.1472, 0.6513, 0.7444, 0.05167, 0.6341, 0.7715, -0.4677, 0.5958, 0.6529, 0.5797, -0.8053, 0.1243, -0.06384, -0.8135, 0.578, 0.6017, -0.6966, -0.3908, 0.158, -0.8532, 0.4971, -0.09055, 0.5968, 0.7973, -0.4588, 0.7769, -0.4312, -0.6744, 0.706, 0.2164, -0.2687, 0.6628, 0.6989, 0.4883, 0.7243, -0.4868, 0.4725, -0.6327, -0.6135, -0.3732, 0.1728, -0.9115, 0.3654, 0.7034, -0.6097, -0.5616, 0.7605, 0.3259, -0.4924, 0.7843, 0.3773, 0.6172, 0.6966, 0.3659, -0.2255, 0.7934, -0.5653, 0.06953, 0.8456, -0.5293, 0.6183, 0.5514, -0.5601, 0.2831, -0.7332, -0.6183, -0.8619, 0.1298, -0.4902, 0.5056, 0.1482, 0.8499, -0.05808, 0.6582, 0.7506, -0.685, 0.2784, 0.6733, -0.8035, 0.1288, 0.5811, -0.8858, 0.4052, 0.2261, 0.5364, 0.7975, 0.2763, 0.278, 0.9366, 0.2131, -0.6761, 0.4281, -0.5997, -0.4698, -0.8541, 0.2231, -0.5148, -0.7351, 0.4411, -0.8632, 0.1009, 0.4946, -0.2173, -0.5816, -0.7839, 0.8195, 0.3632, -0.4432, 0.7369, 0.6655, -0.1182, 0.3254, 0.09733, -0.9406, -0.5151, 0.8549, -0.0617, -0.7122, -0.6468, 0.2729, -0.8772, -0.3111, 0.3658, -0.1133, -0.9913, -0.06634, -0.3797, -0.9231, -0.06054, 0.4612, 0.7088, -0.5338, -0.6952, 0.7035, -0.1475, -0.5626, 0.8044, 0.1907, -0.1843, 0.7744, 0.6053, -0.137, -0.6821, -0.7183, -0.1441, -0.7538, -0.6411, -0.4522, -0.7911, 0.4118, -0.3113, -0.9155, -0.255, -0.8816, -0.1575, 0.4449, -0.7982, 0.4289, 0.423, -0.3665, 0.8523, -0.3732, -0.4424, -0.1651, -0.8815, 0.01738, -0.6644, 0.7472, 0.325, -0.09786, 0.9406, -0.8488, 0.2994, 0.4359, -0.9407, -0.2225, 0.2561, 0.8163, 0.1145, -0.5662, 0.3412, 0.1384, -0.9298, 0.1522, -0.3545, -0.9226, -0.6321, -0.4684, -0.6173, -0.3893, 0.7246, -0.5687, 0.1666, -0.96, 0.2251, -0.1291, -0.8954, 0.4261, -0.5803, -0.7529, 0.3105, -0.2155, 0.4942, 0.8422, 0.4135, 0.865, 0.2842, 0.2737, 0.9598, 0.06315, 0.163, 0.9178, -0.362, -0.7942, -0.3418, -0.5024, 0.7267, 0.242, -0.6429, 0.3799, -0.7594, -0.5282, 0.6909, -0.4158, -0.5915, 0.4008, -0.568, -0.7188, 0.622, -0.08567, 0.7783, -0.2346, 0.6972, 0.6774, 0.4594, 0.7488, 0.4777, -0.4606, 0.4573, 0.7607, -0.3343, -0.574, 0.7475, 0.01486, 0.9561, 0.2925, 9.309e-05, 0.9706, 0.2406, 0.06475, 0.9762, -0.2068, 0.342, -0.6168, -0.7089, -0.2775, -0.7911, -0.545, 0.9137, -0.3153, -0.2564, -0.4558, -0.8827, -0.1142, -0.8432, -0.3445, 0.4128, 0.6377, 0.1762, 0.7499, 0.4215, -0.1955, 0.8855, -0.5391, 0.06989, 0.8394, -0.5335, -0.2476, 0.8087, -0.2644, 0.2825, -0.9221, 0.1954, 0.895, -0.401, 0.8928, -0.1789, -0.4135, 0.9094, 0.02814, -0.4151, 0.6589, -0.6781, -0.3256, 0.5138, -0.7417, -0.4312, 0.5954, -0.7846, 0.1727, 0.0377, -0.8344, 0.5498, -0.8819, -0.3923, 0.2614, -0.1638, -0.8425, 0.5133, -0.7834, 0.2814, 0.5542, 0.2528, -0.7228, 0.6432, 0.8815, -0.2346, -0.4097, 0.06718, -0.8986, -0.4337, 0.2853, -0.8167, 0.5017, 0.1426, -0.8821, -0.449, -0.2272, 0.1432, 0.9633, -0.4137, 0.1415, 0.8994, -0.3268, -0.3963, 0.858, 0.09032, 0.1246, 0.9881, 0.3991, 0.9096, -0.1151, -0.8763, 0.4657, -0.1234, -0.03211, 0.4439, 0.8955, 0.2198, 0.7484, 0.6258, 0.4711, 0.8811, -0.04206, -0.8748, 0.4638, 0.14, -0.5664, 0.8063, 0.1706, 0.5208, 0.7663, 0.3762, 0.6403, -0.4688, 0.6085, -0.571, 0.3561, 0.7397, -0.3807, -0.4536, 0.8058, -0.2848, -0.8731, -0.3957, -0.7983, -0.4485, -0.402, 0.8236, -0.03205, -0.5663, -0.6236, -0.7808, -0.03803, -0.3268, -0.5724, -0.752, 0.5398, -0.6457, -0.54, -0.685, -0.6995, -0.2038, 0.4983, -0.8667, 0.02209, 0.009376, -0.9771, -0.2124, 0.05072, -0.7749, 0.63, -0.6138, -0.7885, -0.03868, -0.9717, 0.1879, 0.1433, -0.9928, 0.005166, -0.12, -0.9822, -0.03265, 0.1851, -0.9783, -0.04752, 0.2018, -0.03451, -0.999, 0.02719, -0.07088, -0.9967, 0.03854, 0.1233, -0.9859, -0.1131, 0.3073, -0.9512, -0.02901, 0.9849, -0.1718, 0.01945, 0.9915, 0.0441, -0.1222, 0.9929, 0.1013, -0.06173, 0.9568, -0.005229, 0.2906, -0.02889, -0.03218, -0.9991, -0.08782, 0.1484, -0.985, 0.05174, 0.1376, -0.9891, 0.02179, -0.03882, -0.999, -0.164, -0.192, 0.9676, 0.02513, -0.4318, 0.9016, 0.1038, -0.04314, 0.9937, -0.1471, -0.2075, 0.9671, 0.2485, -0.9597, 0.1317, 0.2445, -0.9524, 0.1819, 0.5547, -0.832, -0.012, 0.3353, -0.9418, -0.02409, 0.9857, -0.0193, -0.1675, 0.9844, -0.01016, -0.1755, 0.9846, -0.002799, -0.1748, 0.9874, -0.003441, -0.1581, 0.1706, 0.9846, -0.03791, 0.153, 0.9838, 0.09376, 0.1772, 0.9842, 0.006634, 0.2037, 0.9788, 0.01939, 0.1989, 0.964, 0.1762, 0.167, 0.9784, 0.1221, 0.1567, 0.97, 0.1857, 0.1731, 0.9709, 0.1657, 0.3143, -0.9249, -0.2141, 0.3285, -0.9145, -0.236, 0.327, -0.9081, -0.2614, 0.3732, -0.9015, -0.219, 0.2368, -0.9715, 0.00684, 0.2198, -0.9747, 0.04033, 0.2257, -0.974, -0.02137, 0.292, -0.9551, 0.04959, -0.5575, 0.09325, -0.8249, -0.2465, 0.1614, -0.9556, -0.5054, -0.2413, -0.8285, -0.5775, -0.0125, -0.8163, 0.9957, 0.02995, 0.08761, 0.9896, 0.02038, 0.1422, 0.9979, -0.006477, 0.06377, 0.9932, 0.04289, 0.1079, 0.1821, -0.8933, 0.411, -0.1119, -0.9599, 0.2571, 0.08077, -0.9967, -0.006804, 0.1404, -0.9023, 0.4076, -0.9664, 0.1551, -0.2048, -0.9867, -0.1274, 0.1007, -0.9915, -0.1186, 0.05397, -0.9687, 0.03617, 0.2454, -0.1283, 0.9855, -0.1114, -0.4183, 0.9053, 0.0738, -0.201, 0.9158, 0.3478, 0.01795, 0.9814, 0.1913, 0.1947, -0.9721, 0.1311, 0.1333, -0.9841, 0.117, 0.1608, -0.9867, 0.02361, 0.2289, -0.9707, 0.07288, 0.9954, 0.01867, 0.09448, 0.999, 0.04229, -0.01351, 0.9916, 0.07189, 0.1075, 0.1646, 0.9729, -0.1625, 0.1523, 0.9783, -0.1408, 0.1165, 0.9741, -0.1939, -0.04622, 0.9743, 0.2205, 0.2849, -0.9426, 0.1745, 0.2699, -0.9402, 0.2077, 0.277, -0.9503, 0.1424, 0.3002, -0.9337, 0.1954, 0.9885, 0.01712, 0.15, 0.9792, 0.004988, 0.2028, 0.9929, -0.01401, 0.1179, 0.9853, 0.0285, 0.1682, 0.2207, 0.9318, 0.288, 0.1894, 0.954, 0.2324, 0.1795, 0.9387, 0.2944, 0.1955, 0.9413, 0.2752, 0.9987, 0.01579, 0.04767, 0.9948, 0.002136, 0.1017, 0.9991, -0.02452, 0.03586, 0.9975, 0.06975, -0.01288, 0.9972, 0.07205, 0.02038, 0.9693, 0.2163, -0.1169, 0.9992, 0.03673, 0.01642, 0.9983, -0.0579, -0.0003545, 0.9987, -0.04754, -0.01788, 0.958, -0.04979, -0.2824, 0.07557, 0.9604, 0.2683, 0.2248, 0.9709, 0.08261, 0.2067, 0.9695, 0.1315, 0.2008, 0.9796, 0.001835, 0.3077, -0.9485, 0.07526, 0.3088, -0.9511, 0.01106, 0.3356, -0.9399, 0.06288, 0.32, -0.9465, 0.04264, 0.8976, 0.2015, -0.3922, 0.8976, 0.2015, -0.3922, 0.8976, 0.2015, -0.3922, 0.8976, 0.2015, -0.3922, 0.6048, -0.7782, 0.1691, 0.6048, -0.7782, 0.1691, 0.6048, -0.7782, 0.1691, 0.6048, -0.7782, 0.1691, 0.5217, -0.8507, 0.06476, 0.5217, -0.8507, 0.06476, 0.4057, -0.9036, 0.1374, 0.5806, -0.8109, -0.0732, 0.5884, 0.2228, -0.7772, 0.5242, -0.1267, -0.8421, 0.5018, 0.08476, -0.8608, 0.2669, 0.1467, -0.9525, 0.3088, 0.9271, -0.2125, 0.3088, 0.9271, -0.2125, 0.3088, 0.9271, -0.2125, 0.3088, 0.9271, -0.2125, 0.9867, 0.1624, 0.003345, 0.9867, 0.1624, 0.003345, 0.9867, 0.1624, 0.003345, 0.9867, 0.1624, 0.003345, 0.7403, -0.6668, -0.08586, 0.7759, -0.6198, -0.118, 0.6747, -0.7381, -0.000953, 0.6884, -0.7122, -0.1373, 0.3419, 0.9303, 0.133, 0.3419, 0.9303, 0.133, 0.3419, 0.9303, 0.133, 0.3419, 0.9303, 0.133, 0.9339, -0.06401, -0.3518, 0.9339, -0.06401, -0.3518, 0.9339, -0.06401, -0.3518, 0.9339, -0.06401, -0.3518, 0.9968, -0.07835, -0.01702, 0.9968, -0.07835, -0.01702, 0.9968, -0.07835, -0.01702, 0.9968, -0.07835, -0.01702, 0.3783, 0.07891, 0.9223, 0.3783, 0.07891, 0.9223, 0.3905, 0.1302, 0.9113, 0.2574, 0.05604, 0.9647, 0.216, -0.808, 0.5481, 0.2128, -0.8087, 0.5483, 0.2221, -0.8208, 0.5263, 0.2523, -0.7804, 0.5721, -0.1655, 0.7853, 0.5965, -0.03383, 0.704, 0.7094, -0.03447, 0.7618, 0.6469, -0.03447, 0.7618, 0.6469, 0.3825, -0.8448, 0.3742, 0.5508, -0.6135, 0.5659, 0.2757, -0.8937, 0.3539, 0.3673, -0.8575, 0.3602, 0.9988, -0.01233, -0.04757, 0.9491, -0.2108, 0.2342, 0.9985, 0.004287, -0.05517, 0.9993, 0.003263, -0.03844, 0.3118, -0.9502, -0.0001337, 0.3129, -0.9476, -0.06373, 0.3432, -0.9392, -0.01147, 0.3245, -0.9453, -0.0326, 0.1976, 0.9803, -0.003005, 0.2093, 0.9774, -0.03063, 0.2031, 0.9786, 0.03374, 0.2185, 0.9758, 0.01173, 0.9996, 0.01072, -0.02634, 0.9992, 0.02495, -0.03259, 0.998, -0.02259, -0.05841, 0.9996, 0.02657, -0.009387, 0.1411, 0.981, 0.1328, 0.1566, 0.9875, 0.01927, 0.1145, 0.9888, 0.09519, 0.004679, 0.9972, 0.0746, 0.3982, -0.8913, 0.2168, 0.4845, -0.7981, 0.3581, 0.3067, -0.8971, 0.3179, 0.1417, 0.9805, -0.136, -0.2152, 0.9172, -0.3352, -0.05123, 0.9696, 0.2393, 0.5154, 0.8543, 0.06801, 0.1495, -0.2481, -0.9571, -0.2106, -0.2029, -0.9563, -0.1588, -0.01607, -0.9872, 0.2167, -0.09365, -0.9717, 0.3695, -0.132, -0.9198, 0.1879, -0.2797, -0.9415, 0.3742, -0.1425, -0.9164, 0.05659, -0.2097, -0.9761, 0.1103, -0.06971, -0.9914, -0.219, 0.07006, -0.9732, -0.02204, 0.344, -0.9387, 0.18, 0.2369, -0.9547, 0.9728, 0.1993, -0.1176, 0.9543, 0.1352, 0.2666, 0.9669, -0.1398, 0.2132, 0.9853, -0.149, -0.08318, 0.2798, -0.7004, -0.6566, -0.8468, 0.4311, -0.3117, -0.8197, -0.1295, -0.5579, 0.7286, 0.4075, -0.5506, 0.7727, -0.3696, 0.5161, 0.7279, 0.3248, 0.6038, -0.5701, 0.1118, 0.8139, 0.7792, -0.08303, 0.6212, -0.02494, -0.9086, 0.417, 0.4925, -0.3443, -0.7993, 0.3736, -0.9063, 0.1974, 0.8215, -0.4392, -0.3635, -0.2457, 0.591, 0.7683, 0.6293, 0.7584, -0.17, -0.5349, 0.7373, -0.4126, 0.2605, 0.659, 0.7056, 0.5866, -0.1696, -0.7919, -0.8623, 0.01366, -0.5063, -0.3304, 0.6141, -0.7168, 0.3038, 0.5594, -0.7712, -0.6457, 0.7636, 0.003692, -0.4685, 0.7129, 0.5218, -0.007193, 0.6819, 0.7314, 0.5851, 0.8108, -0.01184, -0.7687, -0.1279, -0.6267, -0.01503, 0.9489, -0.3152, 0.7658, 0.3732, -0.5237, 0.5837, -0.2891, -0.7588, 0.1267, 0.6517, 0.7478, 0.2674, 0.6466, 0.7144, -0.1308, -0.5936, 0.7941, 0.7773, -0.288, 0.5594, -0.1386, 0.9577, -0.252, 0.005989, 0.5075, 0.8617, 0.718, 0.4189, 0.5559, -0.2714, 0.8026, -0.5312, 0.9285, 0.3416, 0.1454, 0.556, -0.4692, 0.6861, 0.6141, -0.5589, 0.5572, 0.3209, -0.6575, -0.6817, -0.4071, -0.05891, -0.9115, -0.4402, -0.3705, -0.8179, -0.05935, 0.1273, -0.9901, -0.8584, 0.428, -0.2827, 0.4576, -0.8879, -0.04598, -0.4376, -0.885, 0.1593, 0.6692, -0.5494, 0.5003, 0.5079, -0.03542, 0.8607, 0.5212, 0.8275, 0.209, 0.5557, 0.8311, -0.02306, -0.462, 0.6805, -0.5688, -0.1597, 0.5796, 0.7991, 0.04169, -0.9642, -0.2619, 0.9124, -0.2727, 0.3053, 0.6696, -0.1131, -0.734, 0.983, 0.1824, 0.02179, 0.5736, 0.8179, -0.04547, 0.5964, 0.7811, 0.1851, 0.8148, -0.2374, 0.529, 0.5576, -0.2568, -0.7894, 0.7758, 0.4726, 0.4181, -0.08837, 0.6875, 0.7208, 0.02298, -0.6221, 0.7826, 0.2671, -0.6905, 0.6722, 0.6176, -0.6346, -0.4646, 0.7693, -0.4225, -0.4792, 0.5301, -0.5855, -0.6133, -0.2323, -0.2845, -0.9301, -0.1611, 0.3162, -0.9349, 0.2989, -0.9279, 0.2227, 0.349, -0.6821, 0.6426, -0.1062, -0.981, 0.1627, -0.808, 0.5288, -0.26, -0.329, 0.9283, -0.173, 0.04568, 0.9477, 0.3157, 0.3207, 0.8195, -0.4749, 0.3834, -0.7543, -0.5329, -0.5121, -0.4596, -0.7256, -0.3755, 0.7365, -0.5626, 0.8913, -0.1175, -0.438, 0.2038, -0.7838, -0.5866, 0.1692, 0.6791, 0.7143, -0.5027, 0.3152, 0.8049, -0.5421, -0.04711, 0.839, -0.8188, -0.2621, 0.5107, 0.7585, 0.1141, 0.6416, -0.2066, 0.9405, 0.2698, 0.05831, 0.9977, -0.03438, 0.2476, 0.9652, -0.08379, -0.8622, -0.5019, 0.06926, -0.4011, -0.5434, -0.7375, -0.597, -0.3875, -0.7024, 0.08224, -0.7131, -0.6962, 0.5783, 0.7266, 0.371, -0.4238, 0.3309, 0.8431, 0.04202, -0.4292, 0.9023, -0.1216, -0.4603, 0.8794, -0.05886, 0.7327, 0.678, -0.7832, -0.2318, -0.5769, -0.7878, -0.2999, -0.538, 0.4002, 0.1779, -0.899, 0.04767, -0.5705, -0.8199, 0.59, -0.7589, 0.2758, 0.3402, -0.862, -0.3758, 0.1458, -0.8326, 0.5344, -0.6608, -0.7312, -0.1694, -0.04539, -0.8213, 0.5687, -0.2957, -0.3877, 0.8731, -0.2688, -0.1181, 0.9559, 0.03251, -0.2124, 0.9767, -0.9658, -0.1563, -0.2068, -0.3814, -0.6968, -0.6075, -0.1215, -0.9817, -0.1469, -0.5202, -0.5433, -0.659, 0.08318, -0.04162, 0.9957, 0.1792, -0.09304, 0.9794, 0.5878, -0.09972, 0.8028, 0.1069, 0.4057, 0.9077, 0.3154, 0.7597, 0.5687, 0.5937, 0.7594, -0.2661, -0.7817, 0.6203, 0.06509, -0.1822, 0.4703, 0.8635, 0.1825, 0.8067, 0.5621, 0.2823, 0.7693, -0.5731, -0.07767, 0.8818, -0.4651, 0.08015, 0.4721, 0.8779, 0.7215, -0.4953, 0.4837, -0.147, 0.6722, 0.7256, 0.06046, -0.4666, 0.8824, 0.8427, 0.08375, -0.5318, -0.4502, -0.7756, -0.4424, -0.7509, -0.5026, -0.4285, 0.09638, -0.8106, 0.5776, 0.1737, -0.67, -0.7217, -0.4208, -0.6409, -0.642, 0.7126, -0.594, -0.3733, 0.1077, -0.7039, 0.7021, -0.103, -0.7416, 0.6629, -0.3523, -0.8352, 0.4224, -0.2909, -0.9459, 0.1435, -0.05702, 0.9973, 0.04636, -0.004703, 0.9972, 0.07457, 0.08549, 0.9823, 0.1666, -0.1573, -0.8581, 0.4888, -0.1573, -0.8581, 0.4888, -0.1573, -0.8581, 0.4888, -0.1573, -0.8581, 0.4888, -0.5219, 0.07904, -0.8493, -0.5219, 0.07904, -0.8493, -0.5219, 0.07904, -0.8493, -0.5219, 0.07904, -0.8493, -0.7374, -0.6642, -0.1227, -0.7374, -0.6642, -0.1227, -0.7374, -0.6642, -0.1227, -0.7374, -0.6642, -0.1227, 0.8276, -0.5257, -0.1968, 0.8276, -0.5257, -0.1968, 0.8276, -0.5257, -0.1968, 0.8276, -0.5257, -0.1968, -0.4415, 0.0454, 0.8961, -0.4415, 0.0454, 0.8961, -0.4415, 0.0454, 0.8961, -0.4415, 0.0454, 0.8961, -0.5634, 0.7576, 0.3294, -0.5634, 0.7576, 0.3294, -0.5634, 0.7576, 0.3294, -0.5634, 0.7576, 0.3294, -0.04129, -0.02342, -0.9989, -0.04129, -0.02342, -0.9989, -0.04129, -0.02342, -0.9989, -0.4841, 0.8023, 0.3493, -0.4841, 0.8023, 0.3493, -0.4841, 0.8023, 0.3493, -0.4841, 0.8023, 0.3493, -0.9531, 0.2118, 0.2161, -0.9531, 0.2118, 0.2161, -0.9531, 0.2118, 0.2161, -0.9531, 0.2118, 0.2161, 0.1573, -0.8581, 0.4888, 0.1573, -0.8581, 0.4888, 0.1573, -0.8581, 0.4888, 0.1573, -0.8581, 0.4888, 0.2697, 0.8915, -0.364, 0.2697, 0.8915, -0.364, 0.2697, 0.8915, -0.364, 0.2697, 0.8915, -0.364, 0.05159, -0.9874, 0.1496, 0.05159, -0.9874, 0.1496, 0.05159, -0.9874, 0.1496, 0.7446, -0.6558, -0.1247, 0.7446, -0.6558, -0.1247, 0.7446, -0.6558, -0.1247, 0.7446, -0.6558, -0.1247, -0.7952, -0.5539, -0.2468, -0.7952, -0.5539, -0.2468, -0.7952, -0.5539, -0.2468, -0.7952, -0.5539, -0.2468, 0.4415, 0.0454, 0.8961, 0.4415, 0.0454, 0.8961, 0.4415, 0.0454, 0.8961, 0.4415, 0.0454, 0.8961, 0.592, 0.7469, 0.3027, 0.592, 0.7469, 0.3027, 0.592, 0.7469, 0.3027, 0.592, 0.7469, 0.3027, 0.04129, -0.02342, -0.9989, 0.04129, -0.02342, -0.9989, 0.04129, -0.02342, -0.9989, 0.4889, -0.6461, -0.5861, 0.4889, -0.6461, -0.5861, 0.4889, -0.6461, -0.5861, 0.4889, -0.6461, -0.5861, 0.6743, 0.4958, 0.5473, 0.6743, 0.4958, 0.5473, 0.6743, 0.4958, 0.5473, 0.6743, 0.4958, 0.5473, -0.649, -0.6073, -0.4582, -0.649, -0.6073, -0.4582, -0.649, -0.6073, -0.4582, -0.649, -0.6073, -0.4582, 0.5657, 0.7667, 0.3036, 0.5657, 0.7667, 0.3036, 0.5657, 0.7667, 0.3036, 0.5657, 0.7667, 0.3036, 0.1221, -0.1293, -0.9841, 0.1221, -0.1293, -0.9841, 0.1221, -0.1293, -0.9841, 0.1221, -0.1293, -0.9841, 0.9488, 0.2564, 0.1844, 0.9488, 0.2564, 0.1844, 0.9488, 0.2564, 0.1844, 0.9488, 0.2564, 0.1844, -0.06777, 0.4581, -0.8863, -0.1428, 0.3924, -0.9086, -0.0441, 0.9484, -0.3139, -0.1217, 0.9655, -0.2302, 0.5006, -0.4875, -0.7153, 0.5006, -0.4875, -0.7153, 0.5006, -0.4875, -0.7153, 0.5006, -0.4875, -0.7153, -0.8795, -0.4742, 0.04054, -0.8263, -0.5037, 0.2522, -0.7231, -0.5165, 0.4587, -0.6441, -0.7532, -0.1332, -0.5412, -0.8271, 0.1519, -0.7523, -0.6313, 0.1884, -0.7284, -0.6604, 0.1825])] * 3)])
arm_armature_001 = bpy.data.armatures.new('Armature.001')  # bones are not reproduced

# ---- objects
ob_woman_egypt_worker_rig = bpy.data.objects.new('woman-egypt-worker-rig', me_woman_egypt_worker_rig)
ob_armature_001 = bpy.data.objects.new('Armature.001', arm_armature_001)

# ---- transforms, parenting, visibility, modifiers, constraints
ob_woman_egypt_worker_rig.parent = ob_armature_001
ob_woman_egypt_worker_rig.matrix_parent_inverse = Matrix(((1.0, -0.0, -0.0, -0.0), (-0.0, 1.0, 0.0, 3.0), (-0.0, -0.0, 1.0, -0.0), (-0.0, 0.0, -0.0, 1.0)))
ob_woman_egypt_worker_rig.location = (0.0, -3.0, 0.0)
ob_woman_egypt_worker_rig.color = (0.8, 0.8, 0.8, 1.0)
ob_woman_egypt_worker_rig.lineart.crease_threshold = 0.0
_vg = ob_woman_egypt_worker_rig.vertex_groups.new(name='Hips')
for _i, _w in zip([16, 21, 96, 103, 104, 107, 110, 111, 133, 136], [0.06299, 0.06191, 0.0629, 0.08041, 0.1085, 0.5536, 0.6326, 0.06185, 0.0589, 0.07168]): _vg.add([_i], _w, 'REPLACE')
_vg = ob_woman_egypt_worker_rig.vertex_groups.new(name='Spine')
for _i, _w in zip([0, 15, 16, 20, 21, 22, 34, 35, 76, 95, 96, 102, 105, 107, 108, 109, 110, 111, 112, 133, 134, 135, 136], [0.1553, 0.04155, 0.1082, 0.1373, 0.09488, 0.05481, 0.6436, 0.6592, 0.1535, 0.03937, 0.1094, 0.07839, 0.03929, 0.1331, 0.1364, 0.1359, 0.09915, 0.09595, 0.05372, 0.7836, 0.6516, 0.6671, 0.7576]): _vg.add([_i], _w, 'REPLACE')
_vg = ob_woman_egypt_worker_rig.vertex_groups.new(name='Spine1')
for _i, _w in zip([0, 15, 20, 22, 33, 34, 35, 41, 76, 95, 102, 105, 106, 108, 109, 112, 128, 129, 131, 132, 133, 134, 135, 136, 142], [0.6974, 0.5604, 0.6893, 0.5864, 0.01904, 0.1413, 0.1478, 0.043, 0.7052, 0.5688, 0.8712, 0.6774, 0.8069, 0.7619, 0.696, 0.5925, 0.1396, 0.1314, 0.01293, 0.02243, 0.09443, 0.1393, 0.1455, 0.1088, 0.0402]): _vg.add([_i], _w, 'REPLACE')
_vg = ob_woman_egypt_worker_rig.vertex_groups.new(name='Spine2')
for _i, _w in zip([12, 15, 22, 24, 32, 92, 101, 105, 106, 108, 112, 114, 124, 127, 128, 129, 130, 131], [0.01171, 0.0007608, 0.01023, 0.08748, 0.05605, 0.006401, 0.1188, 0.1587, 0.1157, 0.0168, 0.008955, 0.08329, 0.05941, 0.06552, 0.621, 0.7352, 0.7718, 0.4398]): _vg.add([_i], _w, 'REPLACE')
_vg = ob_woman_egypt_worker_rig.vertex_groups.new(name='Neck')
for _i, _w in zip([12, 23, 24, 25, 26, 27, 28, 29, 30, 31, 32, 36, 92, 101, 113, 114, 115, 116, 117, 118, 120, 121, 122, 123, 124, 125, 126, 127, 128, 130, 131, 137, 178, 181, 182, 183, 184, 186, 187, 189, 193, 194, 197, 198, 199, 200, 201, 202, 203], [0.8575, 0.7327, 0.6776, 0.3634, 0.08673, 0.2411, 0.1244, 0.001905, 0.3132, 0.07709, 0.05535, 0.04363, 0.873, 0.8604, 0.7419, 0.6918, 0.3589, 0.08258, 0.2226, 0.1142, 0.3078, 0.4878, 0.8354, 0.1158, 0.6724, 0.3506, 0.07879, 0.06439, 0.08541, 0.1356, 0.4389, 0.03407, 0.07305, 0.1136, 0.07296, 0.1387, 0.2255, 0.1621, 0.06336, 0.0741, 0.3747, 0.06442, 0.1203, 0.09096, 0.06357, 0.09606, 0.1671, 0.2023, 0.147]): _vg.add([_i], _w, 'REPLACE')
_vg = ob_woman_egypt_worker_rig.vertex_groups.new(name='Head')
for _i, _w in zip([12, 23, 24, 25, 26, 27, 28, 29, 30, 36, 92, 113, 114, 115, 116, 117, 118, 119, 120, 121, 122, 123, 124, 125, 137, 177, 178, 179, 180, 181, 182, 183, 184, 185, 186, 187, 188, 189, 190, 191, 192, 193, 194, 195, 196, 197, 198, 199, 200, 201, 202, 203], [0.009251, 0.2456, 0.08743, 0.6281, 0.9112, 0.7493, 0.8715, 0.9734, 0.6774, 0.9518, 0.002316, 0.2397, 0.08538, 0.6333, 0.9156, 0.7701, 0.8826, 0.9759, 0.6842, 0.4914, 0.1405, 0.8799, 0.2473, 0.6394, 0.9569, 0.9887, 0.9269, 0.9842, 0.987, 0.8863, 0.927, 0.8613, 0.7745, 0.9899, 0.8379, 0.9366, 0.9887, 0.9259, 0.9871, 0.9829, 0.996, 0.6253, 0.9356, 0.993, 0.9897, 0.8797, 0.909, 0.9364, 0.9039, 0.8329, 0.7977, 0.853]): _vg.add([_i], _w, 'REPLACE')
_vg = ob_woman_egypt_worker_rig.vertex_groups.new(name='LeftShoulder')
for _i, _w in zip([76, 92, 95, 109, 112, 114, 126, 127, 128, 129, 130, 131, 132, 142, 165, 166], [0.03938, 0.06385, 0.1785, 0.05609, 0.1456, 0.1062, 0.7599, 0.8106, 0.03274, 0.01072, 0.03362, 0.02033, 0.4923, 0.4518, 0.8273, 0.1558]): _vg.add([_i], _w, 'REPLACE')
_vg = ob_woman_egypt_worker_rig.vertex_groups.new(name='LeftArm')
for _i, _w in zip([76, 95, 109, 112, 126, 127, 128, 132, 142, 159, 160, 165, 166, 171, 172, 173, 174, 175, 176], [0.03418, 0.1654, 0.05817, 0.1545, 0.1302, 0.0488, 0.01288, 0.4514, 0.4785, 0.959, 0.9694, 0.1508, 0.8275, 0.8249, 0.2825, 0.9353, 0.917, 0.2452, 0.9404]): _vg.add([_i], _w, 'REPLACE')
_vg = ob_woman_egypt_worker_rig.vertex_groups.new(name='LeftForeArm')
for _i, _w in zip([143, 144, 147, 148, 150, 151, 152, 153, 155, 159, 160, 161, 162, 163, 164, 167, 168, 169, 170, 171, 172, 173, 174, 175, 176], [0.2088, 0.02931, 0.1582, 0.1739, 0.04407, 0.04439, 0.04431, 0.1628, 0.04515, 0.02639, 0.006033, 0.9517, 0.9541, 0.9632, 0.9535, 0.03755, 0.06186, 0.03777, 0.05949, 0.1729, 0.7145, 0.05013, 0.06378, 0.7527, 0.05976]): _vg.add([_i], _w, 'REPLACE')
_vg = ob_woman_egypt_worker_rig.vertex_groups.new(name='LeftHand')
for _i, _w in zip([143, 144, 145, 146, 147, 148, 149, 150, 151, 152, 153, 154, 155, 156, 157, 158, 161, 162, 163, 164, 167, 168, 169, 170], [0.791, 0.9603, 0.9838, 0.9758, 0.842, 0.8249, 0.9771, 0.9526, 0.9525, 0.9525, 0.8362, 0.9973, 0.9521, 0.9982, 0.9972, 0.9986, 0.05073, 0.03007, 0.02138, 0.02803, 0.9559, 0.9377, 0.9558, 0.9401]): _vg.add([_i], _w, 'REPLACE')
_vg = ob_woman_egypt_worker_rig.vertex_groups.new(name='RightShoulder')
for _i, _w in zip([0, 12, 15, 20, 22, 24, 31, 32, 33, 41, 64, 65, 128, 129, 130, 131], [0.04277, 0.07261, 0.181, 0.05767, 0.1471, 0.1128, 0.7612, 0.8366, 0.4908, 0.4498, 0.821, 0.157, 0.0332, 0.02732, 0.02343, 0.02341]): _vg.add([_i], _w, 'REPLACE')
_vg = ob_woman_egypt_worker_rig.vertex_groups.new(name='RightArm')
for _i, _w in zip([0, 15, 20, 22, 31, 32, 33, 41, 58, 59, 64, 65, 70, 71, 72, 73, 74, 75, 128], [0.03806, 0.1693, 0.05995, 0.1564, 0.1301, 0.03202, 0.4554, 0.4776, 0.9374, 0.932, 0.1573, 0.8257, 0.7481, 0.191, 0.8937, 0.811, 0.2278, 0.5363, 0.01296]): _vg.add([_i], _w, 'REPLACE')
_vg = ob_woman_egypt_worker_rig.vertex_groups.new(name='RightForeArm')
for _i, _w in zip([42, 43, 46, 47, 52, 58, 59, 60, 61, 62, 63, 70, 71, 72, 73, 74, 75], [0.1574, 0.005691, 0.09242, 0.01954, 0.06979, 0.0618, 0.06102, 0.5212, 0.4652, 0.8503, 0.116, 0.2441, 0.7978, 0.08146, 0.1688, 0.7659, 0.4633]): _vg.add([_i], _w, 'REPLACE')
_vg = ob_woman_egypt_worker_rig.vertex_groups.new(name='RightHand')
for _i, _w in zip([42, 43, 44, 45, 46, 47, 48, 49, 50, 51, 52, 53, 54, 55, 56, 57, 60, 61, 62, 63, 66, 67, 68, 69], [0.8423, 0.9721, 0.9898, 0.9941, 0.9077, 0.9642, 0.9915, 0.988, 0.9881, 0.988, 0.9296, 0.9986, 0.988, 0.9994, 0.9984, 0.9996, 0.4802, 0.5316, 0.1489, 0.8772, 0.9892, 0.9848, 0.988, 0.9843]): _vg.add([_i], _w, 'REPLACE')
_vg = ob_woman_egypt_worker_rig.vertex_groups.new(name='LeftUpLeg')
for _i, _w in zip([76, 82, 84, 85, 89, 90, 91, 93, 94, 96, 97, 98, 99, 100, 103, 104, 107, 110, 111, 134, 135], [0.01682, 0.01495, 0.01965, 0.1212, 0.759, 0.1062, 0.06099, 0.8609, 0.884, 0.7661, 0.8701, 0.7534, 0.1432, 0.2616, 0.1428, 0.1358, 0.09559, 0.08216, 0.7923, 0.1565, 0.1319]): _vg.add([_i], _w, 'REPLACE')
_vg = ob_woman_egypt_worker_rig.vertex_groups.new(name='LeftLeg')
for _i, _w in zip([6, 7, 38, 39, 40, 77, 82, 83, 84, 85, 86, 87, 88, 89, 90, 91, 97, 98, 99, 100, 138, 139, 140, 141], [0.1407, 0.1077, 0.05511, 0.02092, 0.002729, 0.1203, 0.4053, 0.4203, 0.7437, 0.6883, 0.05533, 0.07189, 0.1025, 0.1707, 0.05113, 0.1186, 0.03348, 0.1321, 0.005582, 0.6306, 0.9279, 0.8632, 0.8952, 0.8932]): _vg.add([_i], _w, 'REPLACE')
_vg = ob_woman_egypt_worker_rig.vertex_groups.new(name='LeftFoot')
for _i, _w in zip([77, 78, 79, 80, 81, 85, 86, 87, 88, 138, 139, 140, 141], [0.9197, 0.04512, 0.07394, 0.08457, 0.05733, 0.02437, 0.8641, 0.8314, 0.9028, 0.01986, 0.0519, 0.03928, 0.04783]): _vg.add([_i], _w, 'REPLACE')
_vg = ob_woman_egypt_worker_rig.vertex_groups.new(name='LeftToeBase')
for _i, _w in zip([78, 79, 80, 81, 86, 87], [0.948, 0.9219, 0.9094, 0.9409, 0.07604, 0.09355]): _vg.add([_i], _w, 'REPLACE')
_vg = ob_woman_egypt_worker_rig.vertex_groups.new(name='RightUpLeg')
for _i, _w in zip([0, 6, 7, 11, 13, 14, 16, 17, 18, 19, 20, 21, 34, 35, 82, 83, 89, 90, 91, 93, 94, 96, 98, 99, 100, 103, 104, 107, 110, 133, 136], [0.02274, 0.06472, 0.1236, 0.7903, 0.9308, 0.9404, 0.7873, 0.8821, 0.8635, 0.4143, 0.003621, 0.8076, 0.166, 0.1396, 0.01331, 0.03642, 0.02057, 0.6517, 0.2319, 0.08879, 0.06792, 0.01753, 0.07542, 0.1681, 0.02363, 0.7147, 0.7094, 0.1921, 0.1651, 0.0171, 0.008478]): _vg.add([_i], _w, 'REPLACE')
_vg = ob_woman_egypt_worker_rig.vertex_groups.new(name='RightLeg')
for _i, _w in zip([1, 6, 7, 8, 9, 10, 11, 17, 18, 19, 37, 38, 39, 40, 82, 83, 84, 85, 89, 90, 91, 97, 98, 99, 100, 103, 139, 140, 141], [0.1205, 0.7504, 0.7127, 0.04819, 0.07616, 0.1013, 0.1913, 0.09527, 0.1124, 0.5456, 0.9196, 0.878, 0.9106, 0.8935, 0.486, 0.4801, 0.1658, 0.1356, 0.01506, 0.1768, 0.5805, 0.06243, 0.01788, 0.6537, 0.06728, 0.01903, 0.0675, 0.04312, 0.01265]): _vg.add([_i], _w, 'REPLACE')
_vg = ob_woman_egypt_worker_rig.vertex_groups.new(name='RightFoot')
for _i, _w in zip([1, 2, 3, 4, 5, 6, 7, 8, 9, 10, 37, 38, 39, 40], [0.9187, 0.0559, 0.06697, 0.09527, 0.05187, 0.003702, 0.02763, 0.8809, 0.822, 0.9076, 0.03052, 0.0503, 0.0328, 0.05185]): _vg.add([_i], _w, 'REPLACE')
_vg = ob_woman_egypt_worker_rig.vertex_groups.new(name='RightToeBase')
for _i, _w in zip([2, 3, 4, 5, 8, 9], [0.9389, 0.9298, 0.8975, 0.9472, 0.0667, 0.09846]): _vg.add([_i], _w, 'REPLACE')
_m = ob_woman_egypt_worker_rig.modifiers.new('Armature', 'ARMATURE')
_m.object = ob_armature_001
ob_armature_001.location = (0.0, 0.0, 0.0)
ob_armature_001.show_in_front = True
ob_armature_001.lineart.crease_threshold = 0.0

# ---- collection membership
col_woman_egypt_worker_rig.objects.link(ob_woman_egypt_worker_rig)
col_woman_egypt_worker_rig.objects.link(ob_armature_001)

# ---- scene / render settings (as saved in the file)
scene.frame_start = 1; scene.frame_end = 250; scene.frame_set(1)
scene.render.engine = 'BLENDER_EEVEE_NEXT'
bpy.context.view_layer.update()

# ---- added for rendering (the .blend has no active camera and no usable light): camera, sun
cam_auto = bpy.data.cameras.new('AutoCamera')
cam_auto.lens = 50.0
cam_auto.sensor_width = 36.0
cam_auto.clip_end = 1000.0
ob_auto_camera = bpy.data.objects.new('AutoCamera', cam_auto)
scene.collection.objects.link(ob_auto_camera)
ob_auto_camera.location = (2.41706, -2.87309, 2.85329)
ob_auto_camera.rotation_euler = (1.09748, -7.21219e-08, 0.694738)
scene.camera = ob_auto_camera
light_auto_sun = bpy.data.lights.new('AutoSun', 'SUN')
light_auto_sun.energy = 3.0
light_auto_sun.angle = 0.0523599
ob_auto_sun = bpy.data.objects.new('AutoSun', light_auto_sun)
scene.collection.objects.link(ob_auto_sun)
ob_auto_sun.rotation_euler = (0.872665, 0.174533, 0.523599)
bpy.context.view_layer.update()
